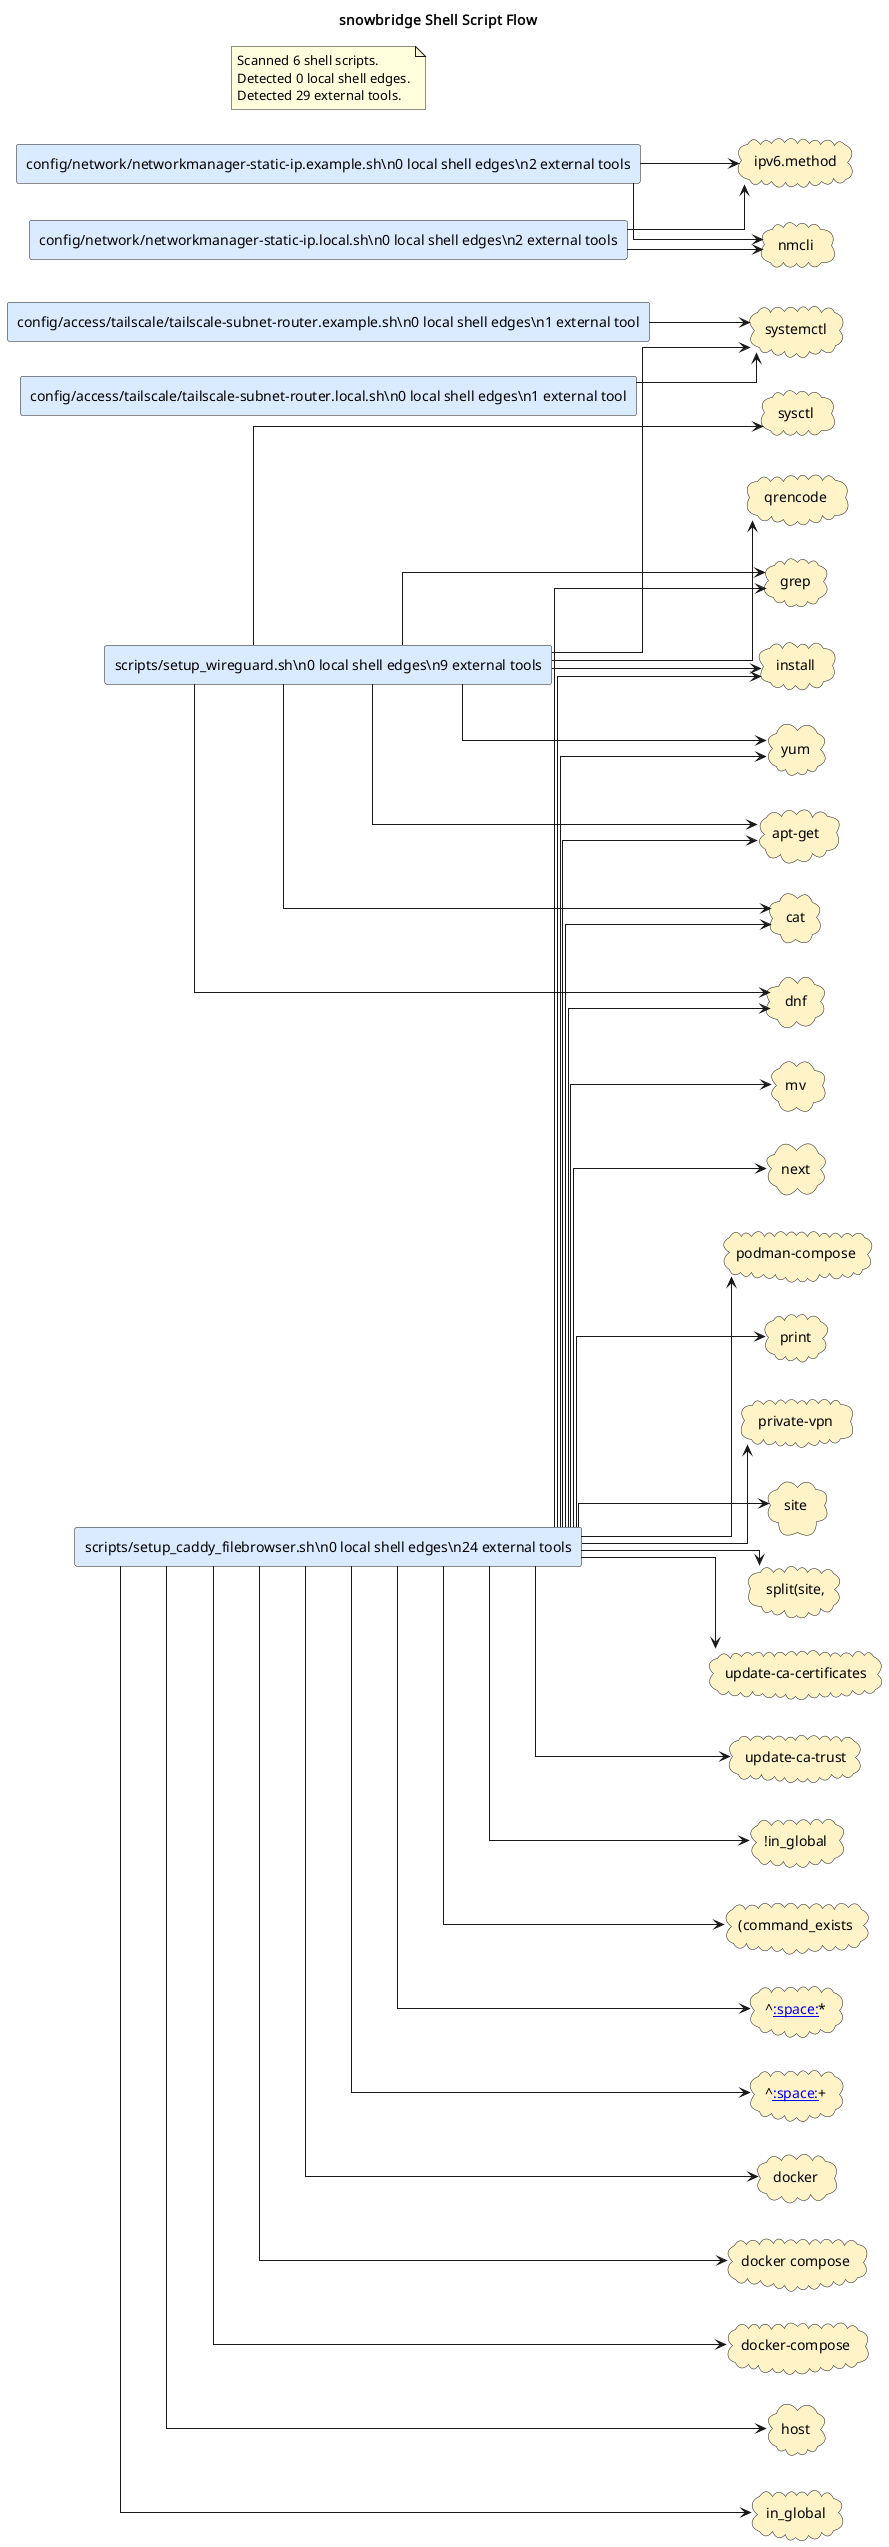

The diagram above was rendered by PlantUML. Its source (embedded in the PNG):
@startuml
title snowbridge Shell Script Flow
left to right direction
skinparam shadowing false
skinparam defaultFontName Monospace
skinparam componentStyle rectangle
skinparam linetype ortho
rectangle "config/access/tailscale/tailscale-subnet-router.example.sh\\n0 local shell edges\\n1 external tool" as shell_config_access_tailscale_tailscale_subnet_router_example_sh #DBEAFE
rectangle "config/access/tailscale/tailscale-subnet-router.local.sh\\n0 local shell edges\\n1 external tool" as shell_config_access_tailscale_tailscale_subnet_router_local_sh #DBEAFE
rectangle "config/network/networkmanager-static-ip.example.sh\\n0 local shell edges\\n2 external tools" as shell_config_network_networkmanager_static_ip_example_sh #DBEAFE
rectangle "config/network/networkmanager-static-ip.local.sh\\n0 local shell edges\\n2 external tools" as shell_config_network_networkmanager_static_ip_local_sh #DBEAFE
rectangle "scripts/setup_caddy_filebrowser.sh\\n0 local shell edges\\n24 external tools" as shell_scripts_setup_caddy_filebrowser_sh #DBEAFE
rectangle "scripts/setup_wireguard.sh\\n0 local shell edges\\n9 external tools" as shell_scripts_setup_wireguard_sh #DBEAFE
cloud "!in_global" as tool_in_global #FEF3C7
cloud "(command_exists" as tool_command_exists #FEF3C7
cloud "^[[:space:]]*" as tool_space #FEF3C7
cloud "^[[:space:]]+" as tool_space_2 #FEF3C7
cloud "apt-get" as tool_apt_get #FEF3C7
cloud "cat" as tool_cat #FEF3C7
cloud "dnf" as tool_dnf #FEF3C7
cloud "docker" as tool_docker #FEF3C7
cloud "docker compose" as tool_docker_compose #FEF3C7
cloud "docker-compose" as tool_docker_compose_2 #FEF3C7
cloud "grep" as tool_grep #FEF3C7
cloud "host" as tool_host #FEF3C7
cloud "in_global" as tool_in_global_2 #FEF3C7
cloud "install" as tool_install #FEF3C7
cloud "ipv6.method" as tool_ipv6_method #FEF3C7
cloud "mv" as tool_mv #FEF3C7
cloud "next" as tool_next #FEF3C7
cloud "nmcli" as tool_nmcli #FEF3C7
cloud "podman-compose" as tool_podman_compose #FEF3C7
cloud "print" as tool_print #FEF3C7
cloud "private-vpn" as tool_private_vpn #FEF3C7
cloud "qrencode" as tool_qrencode #FEF3C7
cloud "site" as tool_site #FEF3C7
cloud "split(site," as tool_split_site #FEF3C7
cloud "sysctl" as tool_sysctl #FEF3C7
cloud "systemctl" as tool_systemctl #FEF3C7
cloud "update-ca-certificates" as tool_update_ca_certificates #FEF3C7
cloud "update-ca-trust" as tool_update_ca_trust #FEF3C7
cloud "yum" as tool_yum #FEF3C7
shell_config_access_tailscale_tailscale_subnet_router_example_sh --> tool_systemctl
shell_config_access_tailscale_tailscale_subnet_router_local_sh --> tool_systemctl
shell_config_network_networkmanager_static_ip_example_sh --> tool_ipv6_method
shell_config_network_networkmanager_static_ip_example_sh --> tool_nmcli
shell_config_network_networkmanager_static_ip_local_sh --> tool_ipv6_method
shell_config_network_networkmanager_static_ip_local_sh --> tool_nmcli
shell_scripts_setup_caddy_filebrowser_sh --> tool_in_global
shell_scripts_setup_caddy_filebrowser_sh --> tool_command_exists
shell_scripts_setup_caddy_filebrowser_sh --> tool_space
shell_scripts_setup_caddy_filebrowser_sh --> tool_space_2
shell_scripts_setup_caddy_filebrowser_sh --> tool_apt_get
shell_scripts_setup_caddy_filebrowser_sh --> tool_cat
shell_scripts_setup_caddy_filebrowser_sh --> tool_dnf
shell_scripts_setup_caddy_filebrowser_sh --> tool_docker
shell_scripts_setup_caddy_filebrowser_sh --> tool_docker_compose
shell_scripts_setup_caddy_filebrowser_sh --> tool_docker_compose_2
shell_scripts_setup_caddy_filebrowser_sh --> tool_grep
shell_scripts_setup_caddy_filebrowser_sh --> tool_host
shell_scripts_setup_caddy_filebrowser_sh --> tool_in_global_2
shell_scripts_setup_caddy_filebrowser_sh --> tool_install
shell_scripts_setup_caddy_filebrowser_sh --> tool_mv
shell_scripts_setup_caddy_filebrowser_sh --> tool_next
shell_scripts_setup_caddy_filebrowser_sh --> tool_podman_compose
shell_scripts_setup_caddy_filebrowser_sh --> tool_print
shell_scripts_setup_caddy_filebrowser_sh --> tool_private_vpn
shell_scripts_setup_caddy_filebrowser_sh --> tool_site
shell_scripts_setup_caddy_filebrowser_sh --> tool_split_site
shell_scripts_setup_caddy_filebrowser_sh --> tool_update_ca_certificates
shell_scripts_setup_caddy_filebrowser_sh --> tool_update_ca_trust
shell_scripts_setup_caddy_filebrowser_sh --> tool_yum
shell_scripts_setup_wireguard_sh --> tool_apt_get
shell_scripts_setup_wireguard_sh --> tool_cat
shell_scripts_setup_wireguard_sh --> tool_dnf
shell_scripts_setup_wireguard_sh --> tool_grep
shell_scripts_setup_wireguard_sh --> tool_install
shell_scripts_setup_wireguard_sh --> tool_qrencode
shell_scripts_setup_wireguard_sh --> tool_sysctl
shell_scripts_setup_wireguard_sh --> tool_systemctl
shell_scripts_setup_wireguard_sh --> tool_yum
note as shellGraphSummary
Scanned 6 shell scripts.
Detected 0 local shell edges.
Detected 29 external tools.
end note
@enduml